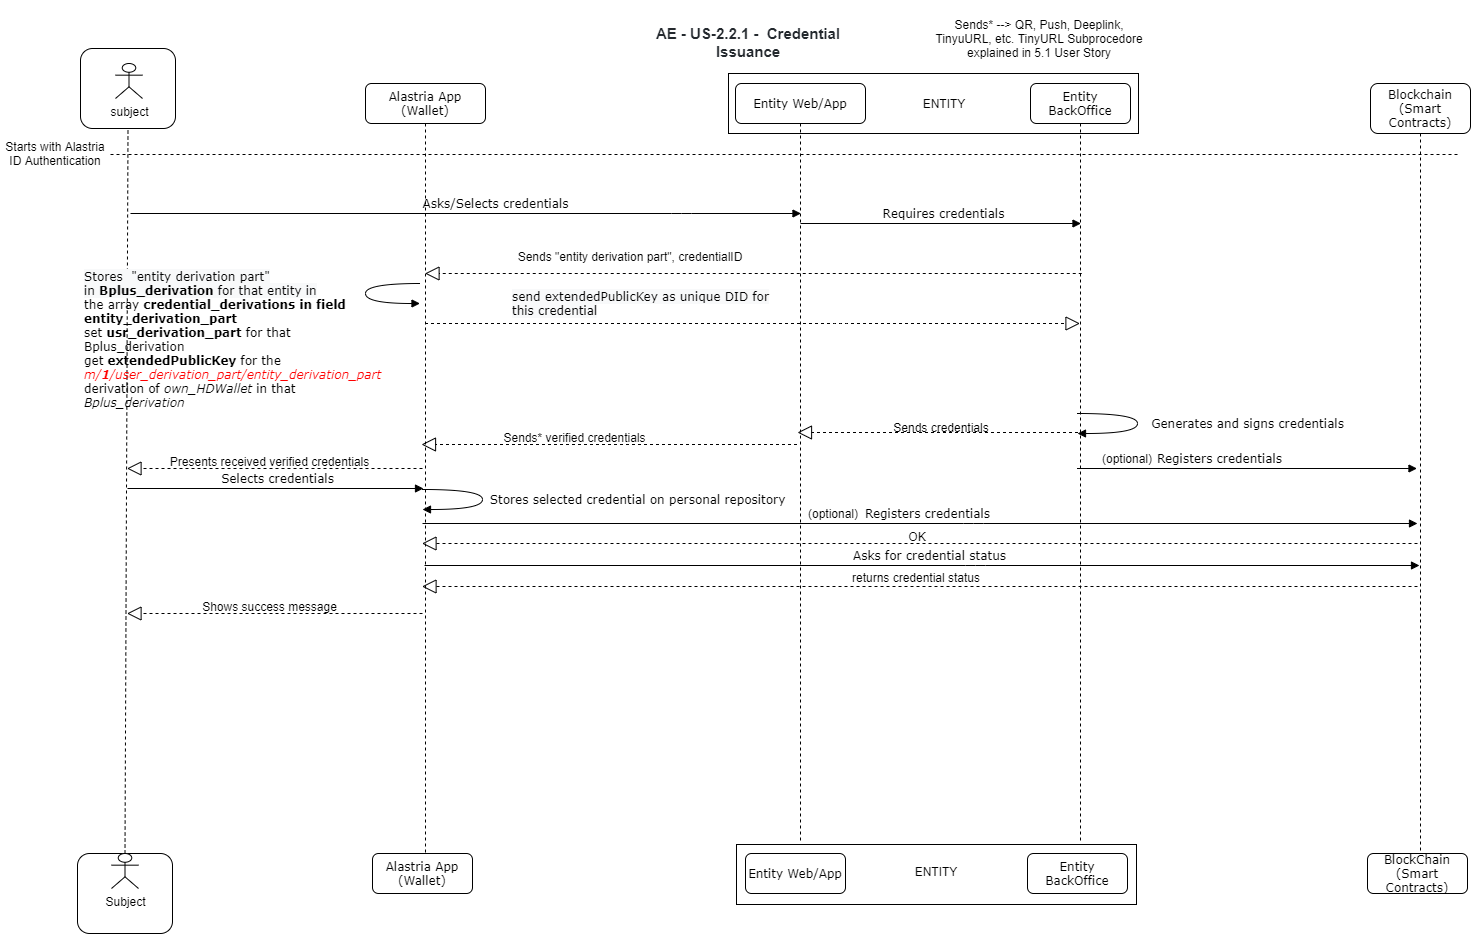

The diagram above was exported from draw.io. Its source (the exported page's mxGraphModel, read from the mxfile embedded in the PNG):
<mxGraphModel dx="1422" dy="2034" grid="1" gridSize="10" guides="1" tooltips="1" connect="1" arrows="1" fold="1" page="1" pageScale="1" pageWidth="827" pageHeight="1169" math="0" shadow="0">
  <root>
    <mxCell id="5X_Y6bJ8ZpFaaGlNh3Nu-0" />
    <mxCell id="5X_Y6bJ8ZpFaaGlNh3Nu-1" parent="5X_Y6bJ8ZpFaaGlNh3Nu-0" />
    <mxCell id="1COyx2Qvro-VTZFbEJ1l-1" value="" style="rounded=0;whiteSpace=wrap;html=1;" parent="5X_Y6bJ8ZpFaaGlNh3Nu-1" vertex="1">
      <mxGeometry x="756" y="841" width="400" height="60" as="geometry" />
    </mxCell>
    <mxCell id="1COyx2Qvro-VTZFbEJ1l-0" value="" style="rounded=0;whiteSpace=wrap;html=1;" parent="5X_Y6bJ8ZpFaaGlNh3Nu-1" vertex="1">
      <mxGeometry x="748" y="70" width="410" height="60" as="geometry" />
    </mxCell>
    <mxCell id="5X_Y6bJ8ZpFaaGlNh3Nu-3" value="Alastria App (Wallet)" style="shape=umlLifeline;perimeter=lifelinePerimeter;whiteSpace=wrap;html=1;container=1;collapsible=0;recursiveResize=0;outlineConnect=0;rounded=1;shadow=0;comic=0;labelBackgroundColor=none;strokeColor=#000000;strokeWidth=1;fillColor=#FFFFFF;fontFamily=Verdana;fontSize=12;fontColor=#000000;align=center;" parent="5X_Y6bJ8ZpFaaGlNh3Nu-1" vertex="1">
      <mxGeometry x="385" y="80" width="120" height="770" as="geometry" />
    </mxCell>
    <mxCell id="5X_Y6bJ8ZpFaaGlNh3Nu-4" value="Entity Web/App" style="shape=umlLifeline;perimeter=lifelinePerimeter;whiteSpace=wrap;html=1;container=1;collapsible=0;recursiveResize=0;outlineConnect=0;rounded=1;shadow=0;comic=0;labelBackgroundColor=none;strokeColor=#000000;strokeWidth=1;fillColor=#FFFFFF;fontFamily=Verdana;fontSize=12;fontColor=#000000;align=center;" parent="5X_Y6bJ8ZpFaaGlNh3Nu-1" vertex="1">
      <mxGeometry x="755" y="80" width="130" height="760" as="geometry" />
    </mxCell>
    <mxCell id="wFrzmZd1qwa1gYxgu2Q0-0" value="Asks/Selects credentials" style="html=1;verticalAlign=bottom;endArrow=block;labelBackgroundColor=none;fontFamily=Verdana;fontSize=12;" parent="5X_Y6bJ8ZpFaaGlNh3Nu-4" edge="1">
      <mxGeometry x="0.8051" y="-240" relative="1" as="geometry">
        <mxPoint x="-605" y="130" as="sourcePoint" />
        <mxPoint x="65.5" y="130" as="targetPoint" />
        <Array as="points">
          <mxPoint x="-54" y="130" />
          <mxPoint x="5.5" y="130" />
          <mxPoint x="65.5" y="130" />
        </Array>
        <mxPoint x="-240" y="-240" as="offset" />
      </mxGeometry>
    </mxCell>
    <mxCell id="wFrzmZd1qwa1gYxgu2Q0-1" value="Requires credentials" style="html=1;verticalAlign=bottom;endArrow=block;labelBackgroundColor=none;fontFamily=Verdana;fontSize=12;" parent="5X_Y6bJ8ZpFaaGlNh3Nu-4" edge="1">
      <mxGeometry x="0.0159" relative="1" as="geometry">
        <mxPoint x="65" y="140" as="sourcePoint" />
        <mxPoint x="345.5" y="140" as="targetPoint" />
        <Array as="points" />
        <mxPoint x="1" as="offset" />
      </mxGeometry>
    </mxCell>
    <mxCell id="6oqECrQ43pcXIgxlSjsV-0" value="" style="endArrow=block;dashed=1;endFill=0;endSize=12;html=1;" parent="5X_Y6bJ8ZpFaaGlNh3Nu-4" target="5X_Y6bJ8ZpFaaGlNh3Nu-3" edge="1">
      <mxGeometry width="160" relative="1" as="geometry">
        <mxPoint x="346.25" y="190" as="sourcePoint" />
        <mxPoint x="65.75" y="190" as="targetPoint" />
        <Array as="points">
          <mxPoint x="346.25" y="190" />
        </Array>
      </mxGeometry>
    </mxCell>
    <mxCell id="5X_Y6bJ8ZpFaaGlNh3Nu-5" value="Entity BackOffice" style="shape=umlLifeline;perimeter=lifelinePerimeter;whiteSpace=wrap;html=1;container=1;collapsible=0;recursiveResize=0;outlineConnect=0;rounded=1;shadow=0;comic=0;labelBackgroundColor=none;strokeColor=#000000;strokeWidth=1;fillColor=#FFFFFF;fontFamily=Verdana;fontSize=12;fontColor=#000000;align=center;" parent="5X_Y6bJ8ZpFaaGlNh3Nu-1" vertex="1">
      <mxGeometry x="1050" y="80" width="100" height="760" as="geometry" />
    </mxCell>
    <mxCell id="5X_Y6bJ8ZpFaaGlNh3Nu-6" value="Blockchain (Smart Contracts)" style="shape=umlLifeline;perimeter=lifelinePerimeter;whiteSpace=wrap;html=1;container=1;collapsible=0;recursiveResize=0;outlineConnect=0;rounded=1;shadow=0;comic=0;labelBackgroundColor=none;strokeColor=#000000;strokeWidth=1;fillColor=#FFFFFF;fontFamily=Verdana;fontSize=12;fontColor=#000000;align=center;size=50;" parent="5X_Y6bJ8ZpFaaGlNh3Nu-1" vertex="1">
      <mxGeometry x="1390" y="80" width="100" height="770" as="geometry" />
    </mxCell>
    <mxCell id="5X_Y6bJ8ZpFaaGlNh3Nu-8" value="&lt;span style=&quot;font-family: &amp;#34;verdana&amp;#34;&quot;&gt;Alastria App (Wallet)&lt;/span&gt;" style="rounded=1;whiteSpace=wrap;html=1;" parent="5X_Y6bJ8ZpFaaGlNh3Nu-1" vertex="1">
      <mxGeometry x="392" y="850" width="100" height="40" as="geometry" />
    </mxCell>
    <mxCell id="5X_Y6bJ8ZpFaaGlNh3Nu-9" value="&lt;span style=&quot;font-family: &amp;#34;verdana&amp;#34;&quot;&gt;Entity Web/App&lt;/span&gt;" style="rounded=1;whiteSpace=wrap;html=1;" parent="5X_Y6bJ8ZpFaaGlNh3Nu-1" vertex="1">
      <mxGeometry x="765" y="850" width="100" height="40" as="geometry" />
    </mxCell>
    <mxCell id="5X_Y6bJ8ZpFaaGlNh3Nu-10" value="&lt;span style=&quot;font-family: &amp;#34;verdana&amp;#34;&quot;&gt;Entity BackOffice&lt;/span&gt;" style="rounded=1;whiteSpace=wrap;html=1;" parent="5X_Y6bJ8ZpFaaGlNh3Nu-1" vertex="1">
      <mxGeometry x="1047" y="850" width="100" height="40" as="geometry" />
    </mxCell>
    <mxCell id="5X_Y6bJ8ZpFaaGlNh3Nu-11" value="&lt;span style=&quot;font-family: &amp;#34;verdana&amp;#34;&quot;&gt;BlockChain (Smart Contracts)&lt;/span&gt;" style="rounded=1;whiteSpace=wrap;html=1;" parent="5X_Y6bJ8ZpFaaGlNh3Nu-1" vertex="1">
      <mxGeometry x="1387" y="850" width="100" height="40" as="geometry" />
    </mxCell>
    <mxCell id="5X_Y6bJ8ZpFaaGlNh3Nu-12" value="" style="endArrow=none;dashed=1;html=1;" parent="5X_Y6bJ8ZpFaaGlNh3Nu-1" edge="1">
      <mxGeometry width="50" height="50" relative="1" as="geometry">
        <mxPoint x="130" y="151" as="sourcePoint" />
        <mxPoint x="1480" y="151" as="targetPoint" />
        <Array as="points">
          <mxPoint x="150" y="151" />
        </Array>
      </mxGeometry>
    </mxCell>
    <mxCell id="5X_Y6bJ8ZpFaaGlNh3Nu-13" value="Starts with Alastria ID Authentication" style="text;html=1;strokeColor=none;fillColor=none;align=center;verticalAlign=middle;whiteSpace=wrap;rounded=0;" parent="5X_Y6bJ8ZpFaaGlNh3Nu-1" vertex="1">
      <mxGeometry x="20" y="120" width="110" height="60" as="geometry" />
    </mxCell>
    <mxCell id="GTFjAEkZ4jlvZDXs8Pxg-0" value="Generates and signs credentials" style="html=1;verticalAlign=bottom;endArrow=block;labelBackgroundColor=none;fontFamily=Verdana;fontSize=12;elbow=vertical;edgeStyle=orthogonalEdgeStyle;curved=1;exitX=0.495;exitY=0.241;exitDx=0;exitDy=0;exitPerimeter=0;" parent="5X_Y6bJ8ZpFaaGlNh3Nu-1" edge="1">
      <mxGeometry x="0.1429" y="-110" relative="1" as="geometry">
        <mxPoint x="1097" y="410" as="sourcePoint" />
        <mxPoint x="1097" y="430" as="targetPoint" />
        <Array as="points">
          <mxPoint x="1157" y="410" />
          <mxPoint x="1157" y="430" />
        </Array>
        <mxPoint x="110" y="110" as="offset" />
      </mxGeometry>
    </mxCell>
    <mxCell id="b-HrDnfZtuip6G9udJH3-0" value="" style="endArrow=block;dashed=1;endFill=0;endSize=12;html=1;" parent="5X_Y6bJ8ZpFaaGlNh3Nu-1" edge="1">
      <mxGeometry width="160" relative="1" as="geometry">
        <mxPoint x="1097.5" y="429" as="sourcePoint" />
        <mxPoint x="817" y="429" as="targetPoint" />
        <Array as="points">
          <mxPoint x="1097.5" y="429" />
        </Array>
      </mxGeometry>
    </mxCell>
    <mxCell id="3g9mTh9kPXjL8hTsIHOG-0" value="Sends credentials" style="text;align=center;fontStyle=0;verticalAlign=middle;spacingLeft=3;spacingRight=3;strokeColor=none;rotatable=0;points=[[0,0.5],[1,0.5]];portConstraint=eastwest;" parent="5X_Y6bJ8ZpFaaGlNh3Nu-1" vertex="1">
      <mxGeometry x="921" y="411" width="80" height="26" as="geometry" />
    </mxCell>
    <mxCell id="3g9mTh9kPXjL8hTsIHOG-1" value="" style="endArrow=block;dashed=1;endFill=0;endSize=12;html=1;" parent="5X_Y6bJ8ZpFaaGlNh3Nu-1" edge="1">
      <mxGeometry width="160" relative="1" as="geometry">
        <mxPoint x="816.5" y="441" as="sourcePoint" />
        <mxPoint x="441" y="441" as="targetPoint" />
        <Array as="points" />
      </mxGeometry>
    </mxCell>
    <mxCell id="3g9mTh9kPXjL8hTsIHOG-2" value="Sends* verified credentials" style="text;align=center;fontStyle=0;verticalAlign=middle;spacingLeft=3;spacingRight=3;strokeColor=none;rotatable=0;points=[[0,0.5],[1,0.5]];portConstraint=eastwest;" parent="5X_Y6bJ8ZpFaaGlNh3Nu-1" vertex="1">
      <mxGeometry x="554.5" y="421" width="80" height="26" as="geometry" />
    </mxCell>
    <mxCell id="Y7NWA_On15rlUQzZAODj-0" value="Sends* --&amp;gt; QR, Push, Deeplink, TinyuURL, etc. TinyURL Subprocedore explained in 5.1 User Story" style="text;html=1;strokeColor=none;fillColor=none;align=center;verticalAlign=middle;whiteSpace=wrap;rounded=0;" parent="5X_Y6bJ8ZpFaaGlNh3Nu-1" vertex="1">
      <mxGeometry x="954" y="25" width="210" height="20" as="geometry" />
    </mxCell>
    <mxCell id="5Iihvu06NCjre45vNW_2-0" value="&lt;h3 style=&quot;box-sizing: border-box ; margin-top: 24px ; margin-bottom: 16px ; font-size: 1.25em ; line-height: 1.25 ; color: rgb(36 , 41 , 46) ; font-family: , &amp;#34;blinkmacsystemfont&amp;#34; , &amp;#34;segoe ui&amp;#34; , &amp;#34;helvetica&amp;#34; , &amp;#34;arial&amp;#34; , sans-serif , &amp;#34;apple color emoji&amp;#34; , &amp;#34;segoe ui emoji&amp;#34; ; background-color: rgb(255 , 255 , 255)&quot;&gt;AE - US-2.2.1 -&amp;nbsp; Credential Issuance&lt;/h3&gt;" style="text;html=1;strokeColor=none;fillColor=none;align=center;verticalAlign=middle;whiteSpace=wrap;rounded=0;" parent="5X_Y6bJ8ZpFaaGlNh3Nu-1" vertex="1">
      <mxGeometry x="660" y="10" width="216" height="50" as="geometry" />
    </mxCell>
    <mxCell id="U_9kw5xea6bjSotp1wA5-1" value="Presents received verified credentials" style="text;align=center;fontStyle=0;verticalAlign=middle;spacingLeft=3;spacingRight=3;strokeColor=none;rotatable=0;points=[[0,0.5],[1,0.5]];portConstraint=eastwest;fontSize=12;" parent="5X_Y6bJ8ZpFaaGlNh3Nu-1" vertex="1">
      <mxGeometry x="249.5" y="445" width="80" height="26" as="geometry" />
    </mxCell>
    <mxCell id="U_9kw5xea6bjSotp1wA5-2" value="&lt;font style=&quot;font-size: 12px&quot;&gt;Selects credentials&lt;/font&gt;" style="html=1;verticalAlign=bottom;endArrow=block;labelBackgroundColor=none;fontFamily=Verdana;fontSize=12;" parent="5X_Y6bJ8ZpFaaGlNh3Nu-1" edge="1">
      <mxGeometry x="0.0135" relative="1" as="geometry">
        <mxPoint x="147" y="485" as="sourcePoint" />
        <mxPoint x="443" y="485" as="targetPoint" />
        <Array as="points" />
        <mxPoint as="offset" />
      </mxGeometry>
    </mxCell>
    <mxCell id="U_9kw5xea6bjSotp1wA5-4" value="Stores selected credential on personal repository" style="html=1;verticalAlign=bottom;endArrow=block;labelBackgroundColor=none;fontFamily=Verdana;fontSize=12;elbow=vertical;edgeStyle=orthogonalEdgeStyle;curved=1;exitX=0.495;exitY=0.241;exitDx=0;exitDy=0;exitPerimeter=0;" parent="5X_Y6bJ8ZpFaaGlNh3Nu-1" edge="1">
      <mxGeometry x="0.1429" y="-155" relative="1" as="geometry">
        <mxPoint x="442" y="486" as="sourcePoint" />
        <mxPoint x="442" y="506" as="targetPoint" />
        <Array as="points">
          <mxPoint x="502" y="486" />
          <mxPoint x="502" y="506" />
        </Array>
        <mxPoint x="155" y="155" as="offset" />
      </mxGeometry>
    </mxCell>
    <mxCell id="U_9kw5xea6bjSotp1wA5-5" value="Registers credentials" style="html=1;verticalAlign=bottom;endArrow=block;labelBackgroundColor=none;fontFamily=Verdana;fontSize=12;" parent="5X_Y6bJ8ZpFaaGlNh3Nu-1" edge="1">
      <mxGeometry x="0.1075" y="-46" relative="1" as="geometry">
        <mxPoint x="442" y="520" as="sourcePoint" />
        <mxPoint x="1437" y="520" as="targetPoint" />
        <Array as="points">
          <mxPoint x="993" y="520" />
          <mxPoint x="1052.5" y="520" />
          <mxPoint x="1437" y="520" />
        </Array>
        <mxPoint x="-46" y="-46" as="offset" />
      </mxGeometry>
    </mxCell>
    <mxCell id="U_9kw5xea6bjSotp1wA5-6" value="" style="endArrow=block;dashed=1;endFill=0;endSize=12;html=1;" parent="5X_Y6bJ8ZpFaaGlNh3Nu-1" edge="1">
      <mxGeometry width="160" relative="1" as="geometry">
        <mxPoint x="1437" y="540" as="sourcePoint" />
        <mxPoint x="441.5" y="540" as="targetPoint" />
        <Array as="points" />
      </mxGeometry>
    </mxCell>
    <mxCell id="U_9kw5xea6bjSotp1wA5-7" value="OK" style="text;align=center;fontStyle=0;verticalAlign=middle;spacingLeft=3;spacingRight=3;strokeColor=none;rotatable=0;points=[[0,0.5],[1,0.5]];portConstraint=eastwest;" parent="5X_Y6bJ8ZpFaaGlNh3Nu-1" vertex="1">
      <mxGeometry x="897" y="520" width="80" height="26" as="geometry" />
    </mxCell>
    <mxCell id="U_9kw5xea6bjSotp1wA5-8" value="Asks for credential status" style="html=1;verticalAlign=bottom;endArrow=block;labelBackgroundColor=none;fontFamily=Verdana;fontSize=12;" parent="5X_Y6bJ8ZpFaaGlNh3Nu-1" edge="1">
      <mxGeometry x="0.1075" y="-46" relative="1" as="geometry">
        <mxPoint x="444" y="562" as="sourcePoint" />
        <mxPoint x="1439" y="562" as="targetPoint" />
        <Array as="points">
          <mxPoint x="995" y="562" />
          <mxPoint x="1054.5" y="562" />
          <mxPoint x="1439" y="562" />
        </Array>
        <mxPoint x="-46" y="-46" as="offset" />
      </mxGeometry>
    </mxCell>
    <mxCell id="U_9kw5xea6bjSotp1wA5-9" value="" style="endArrow=block;dashed=1;endFill=0;endSize=12;html=1;" parent="5X_Y6bJ8ZpFaaGlNh3Nu-1" edge="1">
      <mxGeometry width="160" relative="1" as="geometry">
        <mxPoint x="1437" y="583" as="sourcePoint" />
        <mxPoint x="441.5" y="583" as="targetPoint" />
        <Array as="points" />
      </mxGeometry>
    </mxCell>
    <mxCell id="U_9kw5xea6bjSotp1wA5-10" value="returns credential status" style="text;align=center;fontStyle=0;verticalAlign=middle;spacingLeft=3;spacingRight=3;strokeColor=none;rotatable=0;points=[[0,0.5],[1,0.5]];portConstraint=eastwest;" parent="5X_Y6bJ8ZpFaaGlNh3Nu-1" vertex="1">
      <mxGeometry x="896" y="561" width="80" height="26" as="geometry" />
    </mxCell>
    <mxCell id="dOBMV6bYmReHGAu4JAhq-2" value="" style="endArrow=block;dashed=1;endFill=0;endSize=12;html=1;" parent="5X_Y6bJ8ZpFaaGlNh3Nu-1" edge="1">
      <mxGeometry width="160" relative="1" as="geometry">
        <mxPoint x="442" y="465" as="sourcePoint" />
        <mxPoint x="146.5" y="465" as="targetPoint" />
        <Array as="points">
          <mxPoint x="442" y="465" />
        </Array>
      </mxGeometry>
    </mxCell>
    <mxCell id="dOBMV6bYmReHGAu4JAhq-3" value="" style="endArrow=block;dashed=1;endFill=0;endSize=12;html=1;" parent="5X_Y6bJ8ZpFaaGlNh3Nu-1" edge="1">
      <mxGeometry width="160" relative="1" as="geometry">
        <mxPoint x="442" y="610" as="sourcePoint" />
        <mxPoint x="146.5" y="610" as="targetPoint" />
        <Array as="points">
          <mxPoint x="442" y="610" />
        </Array>
      </mxGeometry>
    </mxCell>
    <mxCell id="dOBMV6bYmReHGAu4JAhq-4" value="Shows success message" style="text;align=center;fontStyle=0;verticalAlign=middle;spacingLeft=3;spacingRight=3;strokeColor=none;rotatable=0;points=[[0,0.5],[1,0.5]];portConstraint=eastwest;" parent="5X_Y6bJ8ZpFaaGlNh3Nu-1" vertex="1">
      <mxGeometry x="249.5" y="590" width="80" height="26" as="geometry" />
    </mxCell>
    <mxCell id="2M0MSQn3Vz5UxqoyqPKZ-0" value="" style="rounded=1;whiteSpace=wrap;html=1;" parent="5X_Y6bJ8ZpFaaGlNh3Nu-1" vertex="1">
      <mxGeometry x="100" y="45" width="95" height="80" as="geometry" />
    </mxCell>
    <mxCell id="2M0MSQn3Vz5UxqoyqPKZ-1" value="subject" style="shape=umlActor;verticalLabelPosition=bottom;labelBackgroundColor=#ffffff;verticalAlign=top;html=1;outlineConnect=0;" parent="5X_Y6bJ8ZpFaaGlNh3Nu-1" vertex="1">
      <mxGeometry x="135" y="60" width="27" height="35" as="geometry" />
    </mxCell>
    <mxCell id="2M0MSQn3Vz5UxqoyqPKZ-2" value="" style="endArrow=none;dashed=1;html=1;entryX=0.5;entryY=1;entryDx=0;entryDy=0;exitX=0.5;exitY=0;exitDx=0;exitDy=0;" parent="5X_Y6bJ8ZpFaaGlNh3Nu-1" source="2M0MSQn3Vz5UxqoyqPKZ-3" target="2M0MSQn3Vz5UxqoyqPKZ-0" edge="1">
      <mxGeometry width="50" height="50" relative="1" as="geometry">
        <mxPoint x="148" y="346" as="sourcePoint" />
        <mxPoint x="150" y="586" as="targetPoint" />
      </mxGeometry>
    </mxCell>
    <mxCell id="2M0MSQn3Vz5UxqoyqPKZ-3" value="" style="rounded=1;whiteSpace=wrap;html=1;" parent="5X_Y6bJ8ZpFaaGlNh3Nu-1" vertex="1">
      <mxGeometry x="97" y="850" width="95" height="80" as="geometry" />
    </mxCell>
    <mxCell id="2M0MSQn3Vz5UxqoyqPKZ-4" value="Subject" style="shape=umlActor;verticalLabelPosition=bottom;labelBackgroundColor=#ffffff;verticalAlign=top;html=1;outlineConnect=0;" parent="5X_Y6bJ8ZpFaaGlNh3Nu-1" vertex="1">
      <mxGeometry x="131" y="850" width="27" height="35" as="geometry" />
    </mxCell>
    <mxCell id="zrU1iNO0CZ_N68rfce8k-0" value="ENTITY" style="text;html=1;strokeColor=none;fillColor=none;align=center;verticalAlign=middle;whiteSpace=wrap;rounded=0;" parent="5X_Y6bJ8ZpFaaGlNh3Nu-1" vertex="1">
      <mxGeometry x="944.0000000000001" y="90" width="40" height="20" as="geometry" />
    </mxCell>
    <mxCell id="zrU1iNO0CZ_N68rfce8k-1" value="ENTITY" style="text;html=1;strokeColor=none;fillColor=none;align=center;verticalAlign=middle;whiteSpace=wrap;rounded=0;" parent="5X_Y6bJ8ZpFaaGlNh3Nu-1" vertex="1">
      <mxGeometry x="936.0000000000001" y="857.5" width="40" height="20" as="geometry" />
    </mxCell>
    <mxCell id="_eCIUH7E2CbEOfXJQM57-0" value="Registers credentials" style="html=1;verticalAlign=bottom;endArrow=block;labelBackgroundColor=none;fontFamily=Verdana;fontSize=12;" parent="5X_Y6bJ8ZpFaaGlNh3Nu-1" edge="1">
      <mxGeometry x="0.1075" y="-46" relative="1" as="geometry">
        <mxPoint x="1096.5" y="465" as="sourcePoint" />
        <mxPoint x="1436.5" y="465" as="targetPoint" />
        <mxPoint x="-46" y="-46" as="offset" />
      </mxGeometry>
    </mxCell>
    <mxCell id="_eCIUH7E2CbEOfXJQM57-1" value="(optional)" style="text;html=1;strokeColor=none;fillColor=none;align=center;verticalAlign=middle;whiteSpace=wrap;rounded=0;" parent="5X_Y6bJ8ZpFaaGlNh3Nu-1" vertex="1">
      <mxGeometry x="1127" y="445" width="40" height="20" as="geometry" />
    </mxCell>
    <mxCell id="_eCIUH7E2CbEOfXJQM57-2" value="(optional)" style="text;html=1;strokeColor=none;fillColor=none;align=center;verticalAlign=middle;whiteSpace=wrap;rounded=0;" parent="5X_Y6bJ8ZpFaaGlNh3Nu-1" vertex="1">
      <mxGeometry x="833" y="500" width="40" height="20" as="geometry" />
    </mxCell>
    <mxCell id="6oqECrQ43pcXIgxlSjsV-1" value="Sends &quot;entity derivation part&quot;, credentialID" style="text;align=center;fontStyle=0;verticalAlign=middle;spacingLeft=3;spacingRight=3;strokeColor=none;rotatable=0;points=[[0,0.5],[1,0.5]];portConstraint=eastwest;" parent="5X_Y6bJ8ZpFaaGlNh3Nu-1" vertex="1">
      <mxGeometry x="610" y="240" width="80" height="26" as="geometry" />
    </mxCell>
    <mxCell id="zoZ5MsckqSXbavA5Gfxj-0" value="" style="html=1;verticalAlign=bottom;endArrow=block;labelBackgroundColor=none;fontFamily=Verdana;fontSize=12;elbow=vertical;edgeStyle=orthogonalEdgeStyle;curved=1;exitX=0.495;exitY=0.241;exitDx=0;exitDy=0;exitPerimeter=0;" parent="5X_Y6bJ8ZpFaaGlNh3Nu-1" edge="1">
      <mxGeometry x="-0.1506" y="-75" relative="1" as="geometry">
        <mxPoint x="440" y="280" as="sourcePoint" />
        <mxPoint x="439.5" y="300" as="targetPoint" />
        <Array as="points">
          <mxPoint x="385" y="280" />
          <mxPoint x="385" y="300" />
        </Array>
        <mxPoint as="offset" />
      </mxGeometry>
    </mxCell>
    <mxCell id="1P4lEIUELS2hI1u9oDF8-0" value="&lt;font face=&quot;Verdana&quot;&gt;&lt;span style=&quot;color: rgb(0 , 0 , 0) ; font-size: 12px ; font-style: normal ; font-weight: 400 ; letter-spacing: normal ; text-align: center ; text-indent: 0px ; text-transform: none ; word-spacing: 0px ; background-color: rgb(248 , 249 , 250) ; display: inline ; float: none&quot;&gt;Stores&amp;nbsp; &quot;entity derivation part&quot; in&amp;nbsp;&lt;/span&gt;&lt;b style=&quot;color: rgb(0 , 0 , 0) ; font-size: 12px ; font-style: normal ; letter-spacing: normal ; text-align: center ; text-indent: 0px ; text-transform: none ; word-spacing: 0px ; background-color: rgb(248 , 249 , 250)&quot;&gt;Bplus_derivation&lt;/b&gt;&lt;span style=&quot;color: rgb(0 , 0 , 0) ; font-size: 12px ; font-style: normal ; letter-spacing: normal ; text-align: center ; text-indent: 0px ; text-transform: none ; word-spacing: 0px ; background-color: rgb(248 , 249 , 250)&quot;&gt;&amp;nbsp;for that entity in&lt;br&gt;&lt;/span&gt;the array &lt;b&gt;credential_derivations in field&lt;br&gt;entity_derivation_part&lt;br&gt;&lt;/b&gt;set &lt;b&gt;usr_derivation_part&lt;/b&gt;&amp;nbsp;for that Bplus_derivation&lt;br&gt;get &lt;b&gt;extendedPublicKey&lt;/b&gt; for the &lt;font color=&quot;#ff0000&quot;&gt;&lt;i&gt;m/&lt;b&gt;1&lt;/b&gt;/user_derivation_part/entity_derivation_part&lt;/i&gt; &lt;/font&gt;derivation of &lt;i&gt;own_HDWallet&lt;/i&gt; in that &lt;i&gt;Bplus_derivation&lt;/i&gt;&lt;br style=&quot;color: rgb(0 , 0 , 0) ; font-size: 12px ; font-style: normal ; font-weight: 400 ; letter-spacing: normal ; text-align: center ; text-indent: 0px ; text-transform: none ; word-spacing: 0px ; background-color: rgb(248 , 249 , 250)&quot;&gt;&lt;/font&gt;&lt;span style=&quot;color: rgb(0 , 0 , 0) ; font-size: 12px ; font-style: normal ; letter-spacing: normal ; text-align: center ; text-indent: 0px ; text-transform: none ; word-spacing: 0px ; background-color: rgb(248 , 249 , 250) ; font-family: &amp;#34;verdana&amp;#34;&quot;&gt;&lt;br&gt;&lt;/span&gt;" style="text;whiteSpace=wrap;html=1;" parent="5X_Y6bJ8ZpFaaGlNh3Nu-1" vertex="1">
      <mxGeometry x="102" y="260" width="290" height="90" as="geometry" />
    </mxCell>
    <mxCell id="1P4lEIUELS2hI1u9oDF8-1" value="" style="endArrow=block;dashed=1;endFill=0;endSize=12;html=1;" parent="5X_Y6bJ8ZpFaaGlNh3Nu-1" source="5X_Y6bJ8ZpFaaGlNh3Nu-3" target="5X_Y6bJ8ZpFaaGlNh3Nu-5" edge="1">
      <mxGeometry width="160" relative="1" as="geometry">
        <mxPoint x="1565.5" y="380" as="sourcePoint" />
        <mxPoint x="570" y="380" as="targetPoint" />
        <Array as="points">
          <mxPoint x="860" y="320" />
        </Array>
      </mxGeometry>
    </mxCell>
    <mxCell id="1P4lEIUELS2hI1u9oDF8-2" value="&lt;span style=&quot;color: rgb(0 , 0 , 0) ; font-family: &amp;#34;verdana&amp;#34; ; font-size: 12px ; font-style: normal ; letter-spacing: normal ; text-align: left ; text-indent: 0px ; text-transform: none ; word-spacing: 0px ; background-color: rgb(248 , 249 , 250)&quot;&gt;send extendedPublicKey as unique DID for this credential&lt;/span&gt;" style="text;whiteSpace=wrap;html=1;fontFamily=Verdana;fontColor=#000000;" parent="5X_Y6bJ8ZpFaaGlNh3Nu-1" vertex="1">
      <mxGeometry x="530" y="280" width="270" height="30" as="geometry" />
    </mxCell>
  </root>
</mxGraphModel>